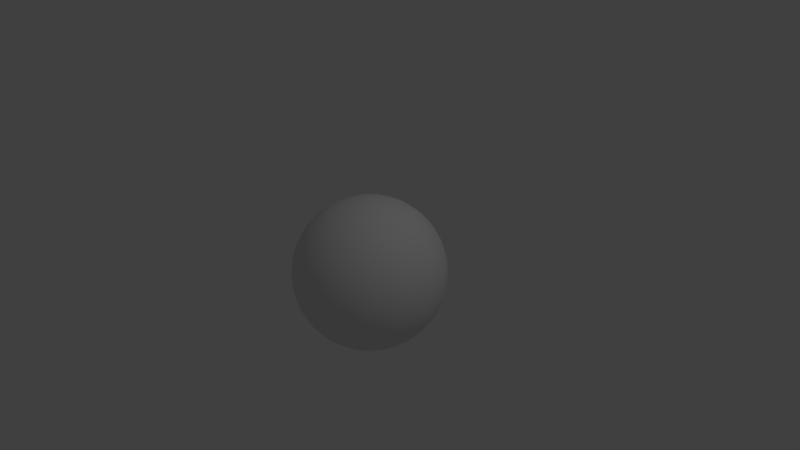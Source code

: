 # Source: sphere.blend  (saved by Blender 2.78.0; exported with 4.5.12 LTS)
import bpy
from mathutils import Matrix  # noqa: F401  (used for matrix-valued properties, if any)

bpy.ops.wm.read_factory_settings(use_empty=True)
scene = bpy.context.scene
scene.name = 'Scene'

# ---- collections
col_collection_1 = bpy.data.collections.new('Collection 1'); scene.collection.children.link(col_collection_1)

# ---- world
world_world = bpy.data.worlds.new('World'); scene.world = world_world
world_world.color = (0.05088, 0.05088, 0.05088)
world_world.use_sun_shadow = False
world_world.sun_shadow_jitter_overblur = 0.0
world_world.cycles.sampling_method = 'MANUAL'

# ---- cameras
cam_camera = bpy.data.cameras.new('Camera')
cam_camera.clip_end = 100.0
cam_camera.lens = 35.0
cam_camera.sensor_width = 32.0
cam_camera.sensor_height = 18.0
cam_camera.ortho_scale = 7.314
cam_camera.dof.focus_distance = 0.0
cam_camera.dof.aperture_fstop = 128.0

# ---- lights
light_lamp = bpy.data.lights.new('Lamp', 'POINT')
light_lamp.transmission_factor = 0.0
light_lamp.cutoff_distance = 30.0
light_lamp.energy = 100.0
light_lamp.shadow_buffer_clip_start = 1.001
light_lamp.shadow_soft_size = 0.1
light_lamp.shadow_maximum_resolution = 0.006
light_lamp.use_absolute_resolution = True

# ---- meshes
me_sphere = bpy.data.meshes.new('Sphere')
me_sphere.from_pydata([(0.03806, 0.1913, 0.9808), (0.07466, 0.3753, 0.9239), (0.1084, 0.5449, 0.8315), (0.1379, 0.6935, 0.7071), (0.1622, 0.8155, 0.5556), (0.1802, 0.9061, 0.3827), (0.1913, 0.9619, 0.1951), (0.1951, 0.9808, 7.55e-08), (0.1913, 0.9619, -0.1951), (0.1802, 0.9061, -0.3827), (0.1622, 0.8155, -0.5556), (0.1379, 0.6935, -0.7071), (0.1084, 0.5449, -0.8315), (0.07466, 0.3753, -0.9239), (0.03806, 0.1913, -0.9808), (0.07466, 0.1802, 0.9808), (0.1464, 0.3536, 0.9239), (0.2126, 0.5133, 0.8315), (0.2706, 0.6533, 0.7071), (0.3182, 0.7682, 0.5556), (0.3536, 0.8536, 0.3827), (0.3753, 0.9061, 0.1951), (0.3827, 0.9239, 7.55e-08), (0.3753, 0.9061, -0.1951), (0.3536, 0.8536, -0.3827), (0.3182, 0.7682, -0.5556), (0.2706, 0.6533, -0.7071), (0.2126, 0.5133, -0.8315), (0.1464, 0.3536, -0.9239), (0.07466, 0.1802, -0.9808), (0.1084, 0.1622, 0.9808), (0.2126, 0.3182, 0.9239), (0.3087, 0.4619, 0.8315), (0.3928, 0.5879, 0.7071), (0.4619, 0.6913, 0.5556), (0.5133, 0.7682, 0.3827), (0.5449, 0.8155, 0.1951), (0.5556, 0.8315, 7.55e-08), (0.5449, 0.8155, -0.1951), (0.5133, 0.7682, -0.3827), (0.4619, 0.6913, -0.5556), (0.3928, 0.5879, -0.7071), (0.3087, 0.4619, -0.8315), (0.2126, 0.3182, -0.9239), (0.1084, 0.1622, -0.9808), (0.1379, 0.1379, 0.9808), (0.2706, 0.2706, 0.9239), (0.3928, 0.3928, 0.8315), (0.5, 0.5, 0.7071), (0.5879, 0.5879, 0.5556), (0.6533, 0.6533, 0.3827), (0.6935, 0.6935, 0.1951), (0.7071, 0.7071, 7.55e-08), (0.6935, 0.6935, -0.1951), (0.6533, 0.6533, -0.3827), (0.5879, 0.5879, -0.5556), (0.5, 0.5, -0.7071), (0.3928, 0.3928, -0.8315), (0.2706, 0.2706, -0.9239), (0.1379, 0.1379, -0.9808), (0.1622, 0.1084, 0.9808), (0.3182, 0.2126, 0.9239), (0.4619, 0.3087, 0.8315), (0.5879, 0.3928, 0.7071), (0.6913, 0.4619, 0.5556), (0.7682, 0.5133, 0.3827), (0.8155, 0.5449, 0.1951), (0.8315, 0.5556, 7.55e-08), (0.8155, 0.5449, -0.1951), (0.7682, 0.5133, -0.3827), (0.6913, 0.4619, -0.5556), (0.5879, 0.3928, -0.7071), (0.4619, 0.3087, -0.8315), (0.3182, 0.2126, -0.9239), (0.1622, 0.1084, -0.9808), (0.1802, 0.07466, 0.9808), (0.3536, 0.1464, 0.9239), (0.5133, 0.2126, 0.8315), (0.6533, 0.2706, 0.7071), (0.7682, 0.3182, 0.5556), (0.8536, 0.3536, 0.3827), (0.9061, 0.3753, 0.1951), (0.9239, 0.3827, 7.55e-08), (0.9061, 0.3753, -0.1951), (0.8536, 0.3536, -0.3827), (0.7682, 0.3182, -0.5556), (0.6533, 0.2706, -0.7071), (0.5133, 0.2126, -0.8315), (0.3536, 0.1464, -0.9239), (0.1802, 0.07466, -0.9808), (0.1913, 0.03806, 0.9808), (0.3753, 0.07466, 0.9239), (0.5449, 0.1084, 0.8315), (0.6935, 0.1379, 0.7071), (0.8155, 0.1622, 0.5556), (0.9061, 0.1802, 0.3827), (0.9619, 0.1913, 0.1951), (0.9808, 0.1951, 7.55e-08), (0.9619, 0.1913, -0.1951), (0.9061, 0.1802, -0.3827), (0.8155, 0.1622, -0.5556), (0.6935, 0.1379, -0.7071), (0.5449, 0.1084, -0.8315), (0.3753, 0.07466, -0.9239), (0.1913, 0.03806, -0.9808), (0.1951, -3.266e-07, 0.9808), (0.3827, -3.192e-07, 0.9239), (0.5556, -3.117e-07, 0.8315), (0.7071, -3.192e-07, 0.7071), (0.8315, -3.341e-07, 0.5556), (0.9239, -2.745e-07, 0.3827), (0.9808, -3.937e-07, 0.1951), (1.0, -3.788e-07, 7.55e-08), (0.9808, -3.937e-07, -0.1951), (0.9239, -2.298e-07, -0.3827), (0.8315, -3.341e-07, -0.5556), (0.7071, -3.192e-07, -0.7071), (0.5556, -3.415e-07, -0.8315), (0.3827, -3.043e-07, -0.9239), (0.1951, -3.08e-07, -0.9808), (0.1913, -0.03806, 0.9808), (0.3753, -0.07466, 0.9239), (0.5449, -0.1084, 0.8315), (0.6935, -0.138, 0.7071), (0.8155, -0.1622, 0.5556), (0.9061, -0.1802, 0.3827), (0.9619, -0.1913, 0.1951), (0.9808, -0.1951, 7.55e-08), (0.9619, -0.1913, -0.1951), (0.9061, -0.1802, -0.3827), (0.8155, -0.1622, -0.5556), (0.6935, -0.138, -0.7071), (0.5449, -0.1084, -0.8315), (0.3753, -0.07466, -0.9239), (0.1913, -0.03806, -0.9808), (0.1802, -0.07466, 0.9808), (0.3536, -0.1464, 0.9239), (0.5133, -0.2126, 0.8315), (0.6533, -0.2706, 0.7071), (0.7682, -0.3182, 0.5556), (0.8536, -0.3536, 0.3827), (0.9061, -0.3753, 0.1951), (0.9239, -0.3827, 7.55e-08), (0.9061, -0.3753, -0.1951), (0.8536, -0.3536, -0.3827), (0.7682, -0.3182, -0.5556), (0.6533, -0.2706, -0.7071), (0.5133, -0.2126, -0.8315), (0.3536, -0.1464, -0.9239), (0.1802, -0.07466, -0.9808), (0.1622, -0.1084, 0.9808), (0.3182, -0.2126, 0.9239), (0.4619, -0.3087, 0.8315), (0.5879, -0.3928, 0.7071), (0.6913, -0.4619, 0.5556), (0.7682, -0.5133, 0.3827), (0.8155, -0.5449, 0.1951), (0.8315, -0.5556, 7.55e-08), (0.8155, -0.5449, -0.1951), (0.7682, -0.5133, -0.3827), (0.6913, -0.4619, -0.5556), (0.5879, -0.3928, -0.7071), (0.4619, -0.3087, -0.8315), (0.3182, -0.2126, -0.9239), (0.1622, -0.1084, -0.9808), (0.1379, -0.138, 0.9808), (0.2706, -0.2706, 0.9239), (0.3928, -0.3928, 0.8315), (0.5, -0.5, 0.7071), (0.5879, -0.5879, 0.5556), (0.6533, -0.6533, 0.3827), (0.6935, -0.6935, 0.1951), (0.7071, -0.7071, 7.55e-08), (0.6935, -0.6935, -0.1951), (0.6533, -0.6533, -0.3827), (0.5879, -0.5879, -0.5556), (0.5, -0.5, -0.7071), (0.3928, -0.3928, -0.8315), (0.2706, -0.2706, -0.9239), (0.1379, -0.138, -0.9808), (0.1084, -0.1622, 0.9808), (0.2126, -0.3182, 0.9239), (0.3087, -0.4619, 0.8315), (0.3928, -0.5879, 0.7071), (0.4619, -0.6913, 0.5556), (0.5133, -0.7682, 0.3827), (0.5449, -0.8155, 0.1951), (0.5556, -0.8315, 7.55e-08), (0.5449, -0.8155, -0.1951), (0.5133, -0.7682, -0.3827), (0.4619, -0.6913, -0.5556), (0.3928, -0.5879, -0.7071), (0.3087, -0.4619, -0.8315), (0.2126, -0.3182, -0.9239), (0.1084, -0.1622, -0.9808), (0.07466, -0.1802, 0.9808), (0.1464, -0.3536, 0.9239), (0.2126, -0.5133, 0.8315), (0.2706, -0.6533, 0.7071), (0.3182, -0.7682, 0.5556), (0.3536, -0.8536, 0.3827), (0.3753, -0.9061, 0.1951), (0.3827, -0.9239, 7.55e-08), (0.3753, -0.9061, -0.1951), (0.3536, -0.8536, -0.3827), (0.3182, -0.7682, -0.5556), (0.2706, -0.6533, -0.7071), (0.2126, -0.5133, -0.8315), (0.1464, -0.3536, -0.9239), (0.07466, -0.1802, -0.9808), (0.03806, -0.1913, 0.9808), (0.07466, -0.3753, 0.9239), (0.1084, -0.5449, 0.8315), (0.1379, -0.6935, 0.7071), (0.1622, -0.8155, 0.5556), (0.1802, -0.9061, 0.3827), (0.1913, -0.9619, 0.1951), (0.1951, -0.9808, 7.55e-08), (0.1913, -0.9619, -0.1951), (0.1802, -0.9061, -0.3827), (0.1622, -0.8155, -0.5556), (0.1379, -0.6935, -0.7071), (0.1084, -0.5449, -0.8315), (0.07466, -0.3753, -0.9239), (0.03806, -0.1913, -0.9808), (-7.212e-09, -0.1951, 0.9808), (4.122e-08, -0.3827, 0.9239), (2.632e-08, -0.5556, 0.8315), (-2.584e-08, -0.7071, 0.7071), (-8.544e-08, -0.8315, 0.5556), (6.357e-08, -0.9239, 0.3827), (-8.544e-08, -0.9808, 0.1951), (-1.003e-07, -1.0, 7.55e-08), (-8.544e-08, -0.9808, -0.1951), (6.357e-08, -0.9239, -0.3827), (-8.544e-08, -0.8315, -0.5556), (-2.584e-08, -0.7071, -0.7071), (-1.094e-08, -0.5556, -0.8315), (3.964e-09, -0.3827, -0.9239), (3.964e-09, -0.1951, -0.9808), (-0.03806, -0.1913, 0.9808), (-0.07466, -0.3753, 0.9239), (-0.1084, -0.5449, 0.8315), (-0.1379, -0.6935, 0.7071), (-0.1622, -0.8155, 0.5556), (-0.1802, -0.9061, 0.3827), (-0.1913, -0.9619, 0.1951), (-0.1951, -0.9808, 7.55e-08), (-0.1913, -0.9619, -0.1951), (-0.1802, -0.9061, -0.3827), (-0.1622, -0.8155, -0.5556), (-0.1379, -0.6935, -0.7071), (-0.1084, -0.5449, -0.8315), (-0.07466, -0.3753, -0.9239), (-0.03806, -0.1913, -0.9808), (-0.07466, -0.1802, 0.9808), (-0.1464, -0.3536, 0.9239), (-0.2126, -0.5133, 0.8315), (-0.2706, -0.6533, 0.7071), (-0.3182, -0.7682, 0.5556), (-0.3536, -0.8536, 0.3827), (-0.3753, -0.9061, 0.1951), (-0.3827, -0.9239, 7.55e-08), (-0.3753, -0.9061, -0.1951), (-0.3536, -0.8536, -0.3827), (-0.3182, -0.7682, -0.5556), (-0.2706, -0.6533, -0.7071), (-0.2126, -0.5133, -0.8315), (-0.1464, -0.3536, -0.9239), (-0.07466, -0.1802, -0.9808), (-0.1084, -0.1622, 0.9808), (-0.2126, -0.3182, 0.9239), (-0.3087, -0.4619, 0.8315), (-0.3928, -0.5879, 0.7071), (-0.4619, -0.6913, 0.5556), (-0.5133, -0.7682, 0.3827), (-0.5449, -0.8155, 0.1951), (-0.5556, -0.8315, 7.55e-08), (-0.5449, -0.8155, -0.1951), (-0.5133, -0.7682, -0.3827), (-0.4619, -0.6913, -0.5556), (-0.3928, -0.5879, -0.7071), (-0.3087, -0.4619, -0.8315), (-0.2126, -0.3182, -0.9239), (-0.1084, -0.1622, -0.9808), (-0.1379, -0.138, 0.9808), (-0.2706, -0.2706, 0.9239), (-0.3928, -0.3928, 0.8315), (-0.5, -0.5, 0.7071), (-0.5879, -0.5879, 0.5556), (-0.6533, -0.6533, 0.3827), (-0.6935, -0.6935, 0.1951), (-0.7071, -0.7071, 7.55e-08), (-0.6935, -0.6935, -0.1951), (-0.6533, -0.6533, -0.3827), (-0.5879, -0.5879, -0.5556), (-0.5, -0.5, -0.7071), (-0.3928, -0.3928, -0.8315), (-0.2706, -0.2706, -0.9239), (-0.1379, -0.1379, -0.9808), (-2.709e-07, -5.069e-07, 1.0), (-0.1622, -0.1084, 0.9808), (-0.3182, -0.2126, 0.9239), (-0.4619, -0.3087, 0.8315), (-0.5879, -0.3928, 0.7071), (-0.6913, -0.4619, 0.5556), (-0.7682, -0.5133, 0.3827), (-0.8155, -0.5449, 0.1951), (-0.8315, -0.5556, 7.55e-08), (-0.8155, -0.5449, -0.1951), (-0.7682, -0.5133, -0.3827), (-0.6913, -0.4619, -0.5556), (-0.5879, -0.3928, -0.7071), (-0.4619, -0.3087, -0.8315), (-0.3182, -0.2126, -0.9239), (-0.1622, -0.1084, -0.9808), (-0.1802, -0.07466, 0.9808), (-0.3536, -0.1464, 0.9239), (-0.5133, -0.2126, 0.8315), (-0.6533, -0.2706, 0.7071), (-0.7682, -0.3182, 0.5556), (-0.8536, -0.3536, 0.3827), (-0.9061, -0.3753, 0.1951), (-0.9239, -0.3827, 7.55e-08), (-0.9061, -0.3753, -0.1951), (-0.8536, -0.3536, -0.3827), (-0.7682, -0.3182, -0.5556), (-0.6533, -0.2706, -0.7071), (-0.5133, -0.2126, -0.8315), (-0.3536, -0.1464, -0.9239), (-0.1802, -0.07466, -0.9808), (-0.1913, -0.03806, 0.9808), (-0.3753, -0.07466, 0.9239), (-0.5449, -0.1084, 0.8315), (-0.6935, -0.1379, 0.7071), (-0.8155, -0.1622, 0.5556), (-0.9061, -0.1802, 0.3827), (-0.9619, -0.1913, 0.1951), (-0.9808, -0.1951, 7.55e-08), (-0.9619, -0.1913, -0.1951), (-0.9061, -0.1802, -0.3827), (-0.8155, -0.1622, -0.5556), (-0.6935, -0.1379, -0.7071), (-0.5449, -0.1084, -0.8315), (-0.3753, -0.07466, -0.9239), (-0.1913, -0.03806, -0.9808), (-0.1951, -3.117e-07, 0.9808), (-0.3827, -2.819e-07, 0.9239), (-0.5556, -2.819e-07, 0.8315), (-0.7071, -1.851e-07, 0.7071), (-0.8315, -1.404e-07, 0.5556), (-0.9239, -3.192e-07, 0.3827), (-0.9808, -9.567e-08, 0.1951), (-1.0, -1.404e-07, 7.55e-08), (-0.9808, -9.567e-08, -0.1951), (-0.9239, -3.192e-07, -0.3827), (-0.8315, -1.404e-07, -0.5556), (-0.7071, -1.851e-07, -0.7071), (-0.5556, -2.596e-07, -0.8315), (-0.3827, -2.521e-07, -0.9239), (-0.1951, -3.155e-07, -0.9808), (-0.1913, 0.03806, 0.9808), (-0.3753, 0.07466, 0.9239), (-0.5449, 0.1084, 0.8315), (-0.6935, 0.1379, 0.7071), (-0.8155, 0.1622, 0.5556), (-0.9061, 0.1802, 0.3827), (-0.9619, 0.1913, 0.1951), (-0.9808, 0.1951, 7.55e-08), (-0.9619, 0.1913, -0.1951), (-0.9061, 0.1802, -0.3827), (-0.8155, 0.1622, -0.5556), (-0.6935, 0.1379, -0.7071), (-0.5449, 0.1084, -0.8315), (-0.3753, 0.07466, -0.9239), (-0.1913, 0.03806, -0.9808), (-0.1802, 0.07466, 0.9808), (-0.3536, 0.1464, 0.9239), (-0.5133, 0.2126, 0.8315), (-0.6533, 0.2706, 0.7071), (-0.7682, 0.3182, 0.5556), (-0.8536, 0.3536, 0.3827), (-0.9061, 0.3753, 0.1951), (-0.9239, 0.3827, 7.55e-08), (-0.9061, 0.3753, -0.1951), (-0.8536, 0.3536, -0.3827), (-0.7682, 0.3182, -0.5556), (-0.6533, 0.2706, -0.7071), (-0.5133, 0.2126, -0.8315), (-0.3536, 0.1464, -0.9239), (-0.1802, 0.07466, -0.9808), (-0.1622, 0.1084, 0.9808), (-0.3182, 0.2126, 0.9239), (-0.4619, 0.3087, 0.8315), (-0.5879, 0.3928, 0.7071), (-0.6913, 0.4619, 0.5556), (-0.7682, 0.5133, 0.3827), (-0.8155, 0.5449, 0.1951), (-0.8315, 0.5556, 7.55e-08), (-0.8155, 0.5449, -0.1951), (-0.7682, 0.5133, -0.3827), (-0.6913, 0.4619, -0.5556), (-0.5879, 0.3928, -0.7071), (-0.4619, 0.3087, -0.8315), (-0.3182, 0.2126, -0.9239), (-0.1622, 0.1084, -0.9808), (-0.1379, 0.1379, 0.9808), (-0.2706, 0.2706, 0.9239), (-0.3928, 0.3928, 0.8315), (-0.5, 0.5, 0.7071), (-0.5879, 0.5879, 0.5556), (-0.6533, 0.6533, 0.3827), (-0.6935, 0.6935, 0.1951), (-0.7071, 0.7071, 7.55e-08), (-0.6935, 0.6935, -0.1951), (-0.6533, 0.6533, -0.3827), (-0.5879, 0.5879, -0.5556), (-0.5, 0.5, -0.7071), (-0.3928, 0.3928, -0.8315), (-0.2706, 0.2706, -0.9239), (-0.1379, 0.1379, -0.9808), (-0.1084, 0.1622, 0.9808), (-0.2126, 0.3182, 0.9239), (-0.3087, 0.4619, 0.8315), (-0.3928, 0.5879, 0.7071), (-0.4619, 0.6913, 0.5556), (-0.5133, 0.7682, 0.3827), (-0.5449, 0.8155, 0.1951), (-0.5556, 0.8315, 7.55e-08), (-0.5449, 0.8155, -0.1951), (-0.5133, 0.7682, -0.3827), (-0.4619, 0.6913, -0.5556), (-0.3928, 0.5879, -0.7071), (-0.3087, 0.4619, -0.8315), (-0.2126, 0.3182, -0.9239), (-0.1084, 0.1622, -0.9808), (-0.07466, 0.1802, 0.9808), (-0.1464, 0.3536, 0.9239), (-0.2126, 0.5133, 0.8315), (-0.2706, 0.6533, 0.7071), (-0.3182, 0.7682, 0.5556), (-0.3536, 0.8536, 0.3827), (-0.3753, 0.9061, 0.1951), (-0.3827, 0.9239, 7.55e-08), (-0.3753, 0.9061, -0.1951), (-0.3536, 0.8536, -0.3827), (-0.3182, 0.7682, -0.5556), (-0.2706, 0.6533, -0.7071), (-0.2126, 0.5133, -0.8315), (-0.1464, 0.3536, -0.9239), (-0.07466, 0.1802, -0.9808), (-0.03806, 0.1913, 0.9808), (-0.07466, 0.3753, 0.9239), (-0.1084, 0.5449, 0.8315), (-0.1379, 0.6935, 0.7071), (-0.1622, 0.8155, 0.5556), (-0.1802, 0.9061, 0.3827), (-0.1913, 0.9619, 0.1951), (-0.1951, 0.9808, 7.55e-08), (-0.1913, 0.9619, -0.1951), (-0.1802, 0.9061, -0.3827), (-0.1622, 0.8155, -0.5556), (-0.1379, 0.6935, -0.7071), (-0.1084, 0.5449, -0.8315), (-0.07466, 0.3753, -0.9239), (-0.03806, 0.1913, -0.9808), (3.749e-08, 0.1951, 0.9808), (7.847e-08, 0.3827, 0.9239), (1.083e-07, 0.5556, 0.8315), (1.53e-07, 0.7071, 0.7071), (2.722e-07, 0.8315, 0.5556), (6.357e-08, 0.9239, 0.3827), (2.573e-07, 0.9808, 0.1951), (2.722e-07, 1.0, 7.55e-08), (2.573e-07, 0.9808, -0.1951), (6.357e-08, 0.9239, -0.3827), (2.722e-07, 0.8315, -0.5556), (1.53e-07, 0.7071, -0.7071), (1.232e-07, 0.5556, -0.8315), (7.847e-08, 0.3827, -0.9239), (1.514e-08, 0.1951, -0.9808), (0.0, -3.258e-07, -1.0)], [], [(470, 4, 3, 469), (478, 12, 11, 477), (471, 5, 4, 470), (479, 13, 12, 478), (472, 6, 5, 471), (480, 14, 13, 479), (473, 7, 6, 472), (466, 0, 300), (481, 14, 480), (474, 8, 7, 473), (467, 1, 0, 466), (475, 9, 8, 474), (468, 2, 1, 467), (476, 10, 9, 475), (469, 3, 2, 468), (477, 11, 10, 476), (3, 18, 17, 2), (11, 26, 25, 10), (4, 19, 18, 3), (12, 27, 26, 11), (5, 20, 19, 4), (13, 28, 27, 12), (6, 21, 20, 5), (14, 29, 28, 13), (7, 22, 21, 6), (0, 15, 300), (481, 29, 14), (8, 23, 22, 7), (1, 16, 15, 0), (9, 24, 23, 8), (2, 17, 16, 1), (10, 25, 24, 9), (22, 37, 36, 21), (15, 30, 300), (481, 44, 29), (23, 38, 37, 22), (16, 31, 30, 15), (24, 39, 38, 23), (17, 32, 31, 16), (25, 40, 39, 24), (18, 33, 32, 17), (26, 41, 40, 25), (19, 34, 33, 18), (27, 42, 41, 26), (20, 35, 34, 19), (28, 43, 42, 27), (21, 36, 35, 20), (29, 44, 43, 28), (41, 56, 55, 40), (34, 49, 48, 33), (42, 57, 56, 41), (35, 50, 49, 34), (43, 58, 57, 42), (36, 51, 50, 35), (44, 59, 58, 43), (37, 52, 51, 36), (30, 45, 300), (481, 59, 44), (38, 53, 52, 37), (31, 46, 45, 30), (39, 54, 53, 38), (32, 47, 46, 31), (40, 55, 54, 39), (33, 48, 47, 32), (45, 60, 300), (481, 74, 59), (53, 68, 67, 52), (46, 61, 60, 45), (54, 69, 68, 53), (47, 62, 61, 46), (55, 70, 69, 54), (48, 63, 62, 47), (56, 71, 70, 55), (49, 64, 63, 48), (57, 72, 71, 56), (50, 65, 64, 49), (58, 73, 72, 57), (51, 66, 65, 50), (59, 74, 73, 58), (52, 67, 66, 51), (64, 79, 78, 63), (72, 87, 86, 71), (65, 80, 79, 64), (73, 88, 87, 72), (66, 81, 80, 65), (74, 89, 88, 73), (67, 82, 81, 66), (60, 75, 300), (481, 89, 74), (68, 83, 82, 67), (61, 76, 75, 60), (69, 84, 83, 68), (62, 77, 76, 61), (70, 85, 84, 69), (63, 78, 77, 62), (71, 86, 85, 70), (83, 98, 97, 82), (76, 91, 90, 75), (84, 99, 98, 83), (77, 92, 91, 76), (85, 100, 99, 84), (78, 93, 92, 77), (86, 101, 100, 85), (79, 94, 93, 78), (87, 102, 101, 86), (80, 95, 94, 79), (88, 103, 102, 87), (81, 96, 95, 80), (89, 104, 103, 88), (82, 97, 96, 81), (75, 90, 300), (481, 104, 89), (102, 117, 116, 101), (95, 110, 109, 94), (103, 118, 117, 102), (96, 111, 110, 95), (104, 119, 118, 103), (97, 112, 111, 96), (90, 105, 300), (481, 119, 104), (98, 113, 112, 97), (91, 106, 105, 90), (99, 114, 113, 98), (92, 107, 106, 91), (100, 115, 114, 99), (93, 108, 107, 92), (101, 116, 115, 100), (94, 109, 108, 93), (114, 129, 128, 113), (107, 122, 121, 106), (115, 130, 129, 114), (108, 123, 122, 107), (116, 131, 130, 115), (109, 124, 123, 108), (117, 132, 131, 116), (110, 125, 124, 109), (118, 133, 132, 117), (111, 126, 125, 110), (119, 134, 133, 118), (112, 127, 126, 111), (105, 120, 300), (481, 134, 119), (113, 128, 127, 112), (106, 121, 120, 105), (133, 148, 147, 132), (126, 141, 140, 125), (134, 149, 148, 133), (127, 142, 141, 126), (120, 135, 300), (481, 149, 134), (128, 143, 142, 127), (121, 136, 135, 120), (129, 144, 143, 128), (122, 137, 136, 121), (130, 145, 144, 129), (123, 138, 137, 122), (131, 146, 145, 130), (124, 139, 138, 123), (132, 147, 146, 131), (125, 140, 139, 124), (137, 152, 151, 136), (145, 160, 159, 144), (138, 153, 152, 137), (146, 161, 160, 145), (139, 154, 153, 138), (147, 162, 161, 146), (140, 155, 154, 139), (148, 163, 162, 147), (141, 156, 155, 140), (149, 164, 163, 148), (142, 157, 156, 141), (135, 150, 300), (481, 164, 149), (143, 158, 157, 142), (136, 151, 150, 135), (144, 159, 158, 143), (156, 171, 170, 155), (164, 179, 178, 163), (157, 172, 171, 156), (150, 165, 300), (481, 179, 164), (158, 173, 172, 157), (151, 166, 165, 150), (159, 174, 173, 158), (152, 167, 166, 151), (160, 175, 174, 159), (153, 168, 167, 152), (161, 176, 175, 160), (154, 169, 168, 153), (162, 177, 176, 161), (155, 170, 169, 154), (163, 178, 177, 162), (175, 190, 189, 174), (168, 183, 182, 167), (176, 191, 190, 175), (169, 184, 183, 168), (177, 192, 191, 176), (170, 185, 184, 169), (178, 193, 192, 177), (171, 186, 185, 170), (179, 194, 193, 178), (172, 187, 186, 171), (165, 180, 300), (481, 194, 179), (173, 188, 187, 172), (166, 181, 180, 165), (174, 189, 188, 173), (167, 182, 181, 166), (194, 209, 208, 193), (187, 202, 201, 186), (180, 195, 300), (481, 209, 194), (188, 203, 202, 187), (181, 196, 195, 180), (189, 204, 203, 188), (182, 197, 196, 181), (190, 205, 204, 189), (183, 198, 197, 182), (191, 206, 205, 190), (184, 199, 198, 183), (192, 207, 206, 191), (185, 200, 199, 184), (193, 208, 207, 192), (186, 201, 200, 185), (198, 213, 212, 197), (206, 221, 220, 205), (199, 214, 213, 198), (207, 222, 221, 206), (200, 215, 214, 199), (208, 223, 222, 207), (201, 216, 215, 200), (209, 224, 223, 208), (202, 217, 216, 201), (195, 210, 300), (481, 224, 209), (203, 218, 217, 202), (196, 211, 210, 195), (204, 219, 218, 203), (197, 212, 211, 196), (205, 220, 219, 204), (217, 232, 231, 216), (210, 225, 300), (481, 239, 224), (218, 233, 232, 217), (211, 226, 225, 210), (219, 234, 233, 218), (212, 227, 226, 211), (220, 235, 234, 219), (213, 228, 227, 212), (221, 236, 235, 220), (214, 229, 228, 213), (222, 237, 236, 221), (215, 230, 229, 214), (223, 238, 237, 222), (216, 231, 230, 215), (224, 239, 238, 223), (236, 251, 250, 235), (229, 244, 243, 228), (237, 252, 251, 236), (230, 245, 244, 229), (238, 253, 252, 237), (231, 246, 245, 230), (239, 254, 253, 238), (232, 247, 246, 231), (225, 240, 300), (481, 254, 239), (233, 248, 247, 232), (226, 241, 240, 225), (234, 249, 248, 233), (227, 242, 241, 226), (235, 250, 249, 234), (228, 243, 242, 227), (481, 269, 254), (248, 263, 262, 247), (241, 256, 255, 240), (249, 264, 263, 248), (242, 257, 256, 241), (250, 265, 264, 249), (243, 258, 257, 242), (251, 266, 265, 250), (244, 259, 258, 243), (252, 267, 266, 251), (245, 260, 259, 244), (253, 268, 267, 252), (246, 261, 260, 245), (254, 269, 268, 253), (247, 262, 261, 246), (240, 255, 300), (267, 282, 281, 266), (260, 275, 274, 259), (268, 283, 282, 267), (261, 276, 275, 260), (269, 284, 283, 268), (262, 277, 276, 261), (255, 270, 300), (481, 284, 269), (263, 278, 277, 262), (256, 271, 270, 255), (264, 279, 278, 263), (257, 272, 271, 256), (265, 280, 279, 264), (258, 273, 272, 257), (266, 281, 280, 265), (259, 274, 273, 258), (271, 286, 285, 270), (279, 294, 293, 278), (272, 287, 286, 271), (280, 295, 294, 279), (273, 288, 287, 272), (281, 296, 295, 280), (274, 289, 288, 273), (282, 297, 296, 281), (275, 290, 289, 274), (283, 298, 297, 282), (276, 291, 290, 275), (284, 299, 298, 283), (277, 292, 291, 276), (270, 285, 300), (481, 299, 284), (278, 293, 292, 277), (290, 306, 305, 289), (298, 314, 313, 297), (291, 307, 306, 290), (299, 315, 314, 298), (292, 308, 307, 291), (285, 301, 300), (481, 315, 299), (293, 309, 308, 292), (286, 302, 301, 285), (294, 310, 309, 293), (287, 303, 302, 286), (295, 311, 310, 294), (288, 304, 303, 287), (296, 312, 311, 295), (289, 305, 304, 288), (297, 313, 312, 296), (310, 325, 324, 309), (303, 318, 317, 302), (311, 326, 325, 310), (304, 319, 318, 303), (312, 327, 326, 311), (305, 320, 319, 304), (313, 328, 327, 312), (306, 321, 320, 305), (314, 329, 328, 313), (307, 322, 321, 306), (315, 330, 329, 314), (308, 323, 322, 307), (301, 316, 300), (481, 330, 315), (309, 324, 323, 308), (302, 317, 316, 301), (329, 344, 343, 328), (322, 337, 336, 321), (330, 345, 344, 329), (323, 338, 337, 322), (316, 331, 300), (481, 345, 330), (324, 339, 338, 323), (317, 332, 331, 316), (325, 340, 339, 324), (318, 333, 332, 317), (326, 341, 340, 325), (319, 334, 333, 318), (327, 342, 341, 326), (320, 335, 334, 319), (328, 343, 342, 327), (321, 336, 335, 320), (333, 348, 347, 332), (341, 356, 355, 340), (334, 349, 348, 333), (342, 357, 356, 341), (335, 350, 349, 334), (343, 358, 357, 342), (336, 351, 350, 335), (344, 359, 358, 343), (337, 352, 351, 336), (345, 360, 359, 344), (338, 353, 352, 337), (331, 346, 300), (481, 360, 345), (339, 354, 353, 338), (332, 347, 346, 331), (340, 355, 354, 339), (352, 367, 366, 351), (360, 375, 374, 359), (353, 368, 367, 352), (346, 361, 300), (481, 375, 360), (354, 369, 368, 353), (347, 362, 361, 346), (355, 370, 369, 354), (348, 363, 362, 347), (356, 371, 370, 355), (349, 364, 363, 348), (357, 372, 371, 356), (350, 365, 364, 349), (358, 373, 372, 357), (351, 366, 365, 350), (359, 374, 373, 358), (371, 386, 385, 370), (364, 379, 378, 363), (372, 387, 386, 371), (365, 380, 379, 364), (373, 388, 387, 372), (366, 381, 380, 365), (374, 389, 388, 373), (367, 382, 381, 366), (375, 390, 389, 374), (368, 383, 382, 367), (361, 376, 300), (481, 390, 375), (369, 384, 383, 368), (362, 377, 376, 361), (370, 385, 384, 369), (363, 378, 377, 362), (390, 405, 404, 389), (383, 398, 397, 382), (376, 391, 300), (481, 405, 390), (384, 399, 398, 383), (377, 392, 391, 376), (385, 400, 399, 384), (378, 393, 392, 377), (386, 401, 400, 385), (379, 394, 393, 378), (387, 402, 401, 386), (380, 395, 394, 379), (388, 403, 402, 387), (381, 396, 395, 380), (389, 404, 403, 388), (382, 397, 396, 381), (402, 417, 416, 401), (395, 410, 409, 394), (403, 418, 417, 402), (396, 411, 410, 395), (404, 419, 418, 403), (397, 412, 411, 396), (405, 420, 419, 404), (398, 413, 412, 397), (391, 406, 300), (481, 420, 405), (399, 414, 413, 398), (392, 407, 406, 391), (400, 415, 414, 399), (393, 408, 407, 392), (401, 416, 415, 400), (394, 409, 408, 393), (406, 421, 300), (481, 435, 420), (414, 429, 428, 413), (407, 422, 421, 406), (415, 430, 429, 414), (408, 423, 422, 407), (416, 431, 430, 415), (409, 424, 423, 408), (417, 432, 431, 416), (410, 425, 424, 409), (418, 433, 432, 417), (411, 426, 425, 410), (419, 434, 433, 418), (412, 427, 426, 411), (420, 435, 434, 419), (413, 428, 427, 412), (425, 440, 439, 424), (433, 448, 447, 432), (426, 441, 440, 425), (434, 449, 448, 433), (427, 442, 441, 426), (435, 450, 449, 434), (428, 443, 442, 427), (421, 436, 300), (481, 450, 435), (429, 444, 443, 428), (422, 437, 436, 421), (430, 445, 444, 429), (423, 438, 437, 422), (431, 446, 445, 430), (424, 439, 438, 423), (432, 447, 446, 431), (444, 459, 458, 443), (437, 452, 451, 436), (445, 460, 459, 444), (438, 453, 452, 437), (446, 461, 460, 445), (439, 454, 453, 438), (447, 462, 461, 446), (440, 455, 454, 439), (448, 463, 462, 447), (441, 456, 455, 440), (449, 464, 463, 448), (442, 457, 456, 441), (450, 465, 464, 449), (443, 458, 457, 442), (436, 451, 300), (481, 465, 450), (463, 478, 477, 462), (456, 471, 470, 455), (464, 479, 478, 463), (457, 472, 471, 456), (465, 480, 479, 464), (458, 473, 472, 457), (451, 466, 300), (481, 480, 465), (459, 474, 473, 458), (452, 467, 466, 451), (460, 475, 474, 459), (453, 468, 467, 452), (461, 476, 475, 460), (454, 469, 468, 453), (462, 477, 476, 461), (455, 470, 469, 454)])
me_sphere.polygons.foreach_set('use_smooth', [True] * 512)
_uv = me_sphere.uv_layers.new(name='UVMap')
_uv.uv.foreach_set('vector', [0.5004, 0.6857, 0.4693, 0.6857, 0.4693, 0.7465, 0.5004, 0.7465, 0.5004, 0.1994, 0.4693, 0.1994, 0.4693, 0.2602, 0.5004, 0.2602, 0.5004, 0.625, 0.4693, 0.625, 0.4693, 0.6857, 0.5004, 0.6857, 0.5004, 0.1386, 0.4693, 0.1386, 0.4693, 0.1994, 0.5004, 0.1994, 0.5004, 0.5642, 0.4693, 0.5642, 0.4693, 0.625, 0.5004, 0.625, 0.5004, 0.07781, 0.4693, 0.07781, 0.4693, 0.1386, 0.5004, 0.1386, 0.5004, 0.5034, 0.4693, 0.5034, 0.4693, 0.5642, 0.5004, 0.5642, 0.5004, 0.9289, 0.4693, 0.9289, 0.9207, 0.9897, 0.002288, 0.01702, 0.4693, 0.07781, 0.5004, 0.07781, 0.5004, 0.4426, 0.4693, 0.4426, 0.4693, 0.5034, 0.5004, 0.5034, 0.5004, 0.8681, 0.4693, 0.8681, 0.4693, 0.9289, 0.5004, 0.9289, 0.5004, 0.3818, 0.4693, 0.3818, 0.4693, 0.4426, 0.5004, 0.4426, 0.5004, 0.8073, 0.4693, 0.8073, 0.4693, 0.8681, 0.5004, 0.8681, 0.5004, 0.321, 0.4693, 0.321, 0.4693, 0.3818, 0.5004, 0.3818, 0.5004, 0.7465, 0.4693, 0.7465, 0.4693, 0.8073, 0.5004, 0.8073, 0.5004, 0.2602, 0.4693, 0.2602, 0.4693, 0.321, 0.5004, 0.321, 0.4693, 0.7465, 0.4381, 0.7465, 0.4381, 0.8073, 0.4693, 0.8073, 0.4693, 0.2602, 0.4381, 0.2602, 0.4381, 0.321, 0.4693, 0.321, 0.4693, 0.6857, 0.4381, 0.6857, 0.4381, 0.7465, 0.4693, 0.7465, 0.4693, 0.1994, 0.4381, 0.1994, 0.4381, 0.2602, 0.4693, 0.2602, 0.4693, 0.625, 0.4381, 0.625, 0.4381, 0.6857, 0.4693, 0.6857, 0.4693, 0.1386, 0.4381, 0.1386, 0.4381, 0.1994, 0.4693, 0.1994, 0.4693, 0.5642, 0.4381, 0.5642, 0.4381, 0.625, 0.4693, 0.625, 0.4693, 0.07781, 0.4381, 0.07781, 0.4381, 0.1386, 0.4693, 0.1386, 0.4693, 0.5034, 0.4381, 0.5034, 0.4381, 0.5642, 0.4693, 0.5642, 0.4693, 0.9289, 0.4381, 0.9289, 0.9207, 0.9897, 0.002288, 0.01702, 0.4381, 0.07781, 0.4693, 0.07781, 0.4693, 0.4426, 0.4381, 0.4426, 0.4381, 0.5034, 0.4693, 0.5034, 0.4693, 0.8681, 0.4381, 0.8681, 0.4381, 0.9289, 0.4693, 0.9289, 0.4693, 0.3818, 0.4381, 0.3818, 0.4381, 0.4426, 0.4693, 0.4426, 0.4693, 0.8073, 0.4381, 0.8073, 0.4381, 0.8681, 0.4693, 0.8681, 0.4693, 0.321, 0.4381, 0.321, 0.4381, 0.3818, 0.4693, 0.3818, 0.4381, 0.5034, 0.407, 0.5034, 0.407, 0.5642, 0.4381, 0.5642, 0.4381, 0.9289, 1.403, 0.9289, 0.9207, 0.9897, 0.002288, 0.01702, 0.407, 0.07781, 0.4381, 0.07781, 0.4381, 0.4426, 0.407, 0.4426, 0.407, 0.5034, 0.4381, 0.5034, 0.4381, 0.8681, 0.407, 0.8681, 0.407, 0.9289, 0.4381, 0.9289, 0.4381, 0.3818, 0.407, 0.3818, 0.407, 0.4426, 0.4381, 0.4426, 0.4381, 0.8073, 0.407, 0.8073, 0.407, 0.8681, 0.4381, 0.8681, 0.4381, 0.321, 0.407, 0.321, 0.407, 0.3818, 0.4381, 0.3818, 0.4381, 0.7465, 0.407, 0.7465, 0.407, 0.8073, 0.4381, 0.8073, 0.4381, 0.2602, 0.407, 0.2602, 0.407, 0.321, 0.4381, 0.321, 0.4381, 0.6857, 0.407, 0.6857, 0.407, 0.7465, 0.4381, 0.7465, 0.4381, 0.1994, 0.407, 0.1994, 0.407, 0.2602, 0.4381, 0.2602, 0.4381, 0.625, 0.407, 0.625, 0.407, 0.6857, 0.4381, 0.6857, 0.4381, 0.1386, 0.407, 0.1386, 0.407, 0.1994, 0.4381, 0.1994, 0.4381, 0.5642, 0.407, 0.5642, 0.407, 0.625, 0.4381, 0.625, 0.4381, 0.07781, 0.407, 0.07781, 0.407, 0.1386, 0.4381, 0.1386, 0.407, 0.2602, 0.3759, 0.2602, 0.3759, 0.321, 0.407, 0.321, 0.407, 0.6857, 0.3759, 0.6857, 0.3759, 0.7465, 0.407, 0.7465, 0.407, 0.1994, 0.3759, 0.1994, 0.3759, 0.2602, 0.407, 0.2602, 0.407, 0.625, 0.3759, 0.625, 0.3759, 0.6857, 0.407, 0.6857, 0.407, 0.1386, 0.3759, 0.1386, 0.3759, 0.1994, 0.407, 0.1994, 0.407, 0.5642, 0.3759, 0.5642, 0.3759, 0.625, 0.407, 0.625, 0.407, 0.07781, 0.3759, 0.07781, 0.3759, 0.1386, 0.407, 0.1386, 0.407, 0.5034, 0.3759, 0.5034, 0.3759, 0.5642, 0.407, 0.5642, 1.403, 0.9289, 1.372, 0.9289, 0.9207, 0.9897, 0.002288, 0.01702, 0.3759, 0.07781, 0.407, 0.07781, 0.407, 0.4426, 0.3759, 0.4426, 0.3759, 0.5034, 0.407, 0.5034, 0.407, 0.8681, 0.3759, 0.8681, 0.3759, 0.9289, 0.407, 0.9289, 0.407, 0.3818, 0.3759, 0.3818, 0.3759, 0.4426, 0.407, 0.4426, 0.407, 0.8073, 0.3759, 0.8073, 0.3759, 0.8681, 0.407, 0.8681, 0.407, 0.321, 0.3759, 0.321, 0.3759, 0.3818, 0.407, 0.3818, 0.407, 0.7465, 0.3759, 0.7465, 0.3759, 0.8073, 0.407, 0.8073, 1.372, 0.9289, 1.341, 0.9289, 0.9207, 0.9897, 0.002288, 0.01702, 0.3447, 0.07781, 0.3759, 0.07781, 0.3759, 0.4426, 0.3447, 0.4426, 0.3447, 0.5034, 0.3759, 0.5034, 0.3759, 0.8681, 0.3447, 0.8681, 0.3447, 0.9289, 0.3759, 0.9289, 0.3759, 0.3818, 0.3447, 0.3818, 0.3447, 0.4426, 0.3759, 0.4426, 0.3759, 0.8073, 0.3447, 0.8073, 0.3447, 0.8681, 0.3759, 0.8681, 0.3759, 0.321, 0.3447, 0.321, 0.3447, 0.3818, 0.3759, 0.3818, 0.3759, 0.7465, 0.3447, 0.7465, 0.3447, 0.8073, 0.3759, 0.8073, 0.3759, 0.2602, 0.3447, 0.2602, 0.3447, 0.321, 0.3759, 0.321, 0.3759, 0.6857, 0.3447, 0.6857, 0.3447, 0.7465, 0.3759, 0.7465, 0.3759, 0.1994, 0.3447, 0.1994, 0.3447, 0.2602, 0.3759, 0.2602, 0.3759, 0.625, 0.3447, 0.625, 0.3447, 0.6857, 0.3759, 0.6857, 0.3759, 0.1386, 0.3447, 0.1386, 0.3447, 0.1994, 0.3759, 0.1994, 0.3759, 0.5642, 0.3447, 0.5642, 0.3447, 0.625, 0.3759, 0.625, 0.3759, 0.07781, 0.3447, 0.07781, 0.3447, 0.1386, 0.3759, 0.1386, 0.3759, 0.5034, 0.3447, 0.5034, 0.3447, 0.5642, 0.3759, 0.5642, 0.3447, 0.6857, 0.3136, 0.6857, 0.3136, 0.7465, 0.3447, 0.7465, 0.3447, 0.1994, 0.3136, 0.1994, 0.3136, 0.2602, 0.3447, 0.2602, 0.3447, 0.625, 0.3136, 0.625, 0.3136, 0.6857, 0.3447, 0.6857, 0.3447, 0.1386, 0.3136, 0.1386, 0.3136, 0.1994, 0.3447, 0.1994, 0.3447, 0.5642, 0.3136, 0.5642, 0.3136, 0.625, 0.3447, 0.625, 0.3447, 0.07781, 0.3136, 0.07781, 0.3136, 0.1386, 0.3447, 0.1386, 0.3447, 0.5034, 0.3136, 0.5034, 0.3136, 0.5642, 0.3447, 0.5642, 1.341, 0.9289, 1.31, 0.9289, 0.9207, 0.9897, 0.002288, 0.01702, 0.3136, 0.07781, 0.3447, 0.07781, 0.3447, 0.4426, 0.3136, 0.4426, 0.3136, 0.5034, 0.3447, 0.5034, 0.3447, 0.8681, 0.3136, 0.8681, 0.3136, 0.9289, 0.3447, 0.9289, 0.3447, 0.3818, 0.3136, 0.3818, 0.3136, 0.4426, 0.3447, 0.4426, 0.3447, 0.8073, 0.3136, 0.8073, 0.3136, 0.8681, 0.3447, 0.8681, 0.3447, 0.321, 0.3136, 0.321, 0.3136, 0.3818, 0.3447, 0.3818, 0.3447, 0.7465, 0.3136, 0.7465, 0.3136, 0.8073, 0.3447, 0.8073, 0.3447, 0.2602, 0.3136, 0.2602, 0.3136, 0.321, 0.3447, 0.321, 0.3136, 0.4426, 0.2825, 0.4426, 0.2825, 0.5034, 0.3136, 0.5034, 0.3136, 0.8681, 0.2825, 0.8681, 0.2825, 0.9289, 0.3136, 0.9289, 0.3136, 0.3818, 0.2825, 0.3818, 0.2825, 0.4426, 0.3136, 0.4426, 0.3136, 0.8073, 0.2825, 0.8073, 0.2825, 0.8681, 0.3136, 0.8681, 0.3136, 0.321, 0.2825, 0.321, 0.2825, 0.3818, 0.3136, 0.3818, 0.3136, 0.7465, 0.2825, 0.7465, 0.2825, 0.8073, 0.3136, 0.8073, 0.3136, 0.2602, 0.2825, 0.2602, 0.2825, 0.321, 0.3136, 0.321, 0.3136, 0.6857, 0.2825, 0.6857, 0.2825, 0.7465, 0.3136, 0.7465, 0.3136, 0.1994, 0.2825, 0.1994, 0.2825, 0.2602, 0.3136, 0.2602, 0.3136, 0.625, 0.2825, 0.625, 0.2825, 0.6857, 0.3136, 0.6857, 0.3136, 0.1386, 0.2825, 0.1386, 0.2825, 0.1994, 0.3136, 0.1994, 0.3136, 0.5642, 0.2825, 0.5642, 0.2825, 0.625, 0.3136, 0.625, 0.3136, 0.07781, 0.2825, 0.07781, 0.2825, 0.1386, 0.3136, 0.1386, 0.3136, 0.5034, 0.2825, 0.5034, 0.2825, 0.5642, 0.3136, 0.5642, 1.31, 0.9289, 1.279, 0.9289, 0.9207, 0.9897, 0.002288, 0.01702, 0.2825, 0.07781, 0.3136, 0.07781, 0.2825, 0.1994, 0.2513, 0.1994, 0.2513, 0.2602, 0.2825, 0.2602, 0.2825, 0.625, 0.2513, 0.625, 0.2513, 0.6857, 0.2825, 0.6857, 0.2825, 0.1386, 0.2513, 0.1386, 0.2513, 0.1994, 0.2825, 0.1994, 0.2825, 0.5642, 0.2513, 0.5642, 0.2513, 0.625, 0.2825, 0.625, 0.2825, 0.07781, 0.2513, 0.07781, 0.2513, 0.1386, 0.2825, 0.1386, 0.2825, 0.5034, 0.2513, 0.5034, 0.2513, 0.5642, 0.2825, 0.5642, 1.279, 0.9289, 1.248, 0.9289, 0.9207, 0.9897, 0.002288, 0.01702, 0.2513, 0.07781, 0.2825, 0.07781, 0.2825, 0.4426, 0.2513, 0.4426, 0.2513, 0.5034, 0.2825, 0.5034, 0.2825, 0.8681, 0.2513, 0.8681, 0.2513, 0.9289, 0.2825, 0.9289, 0.2825, 0.3818, 0.2513, 0.3818, 0.2513, 0.4426, 0.2825, 0.4426, 0.2825, 0.8073, 0.2513, 0.8073, 0.2513, 0.8681, 0.2825, 0.8681, 0.2825, 0.321, 0.2513, 0.321, 0.2513, 0.3818, 0.2825, 0.3818, 0.2825, 0.7465, 0.2513, 0.7465, 0.2513, 0.8073, 0.2825, 0.8073, 0.2825, 0.2602, 0.2513, 0.2602, 0.2513, 0.321, 0.2825, 0.321, 0.2825, 0.6857, 0.2513, 0.6857, 0.2513, 0.7465, 0.2825, 0.7465, 0.2513, 0.3818, 0.2202, 0.3818, 0.2202, 0.4426, 0.2513, 0.4426, 0.2513, 0.8073, 0.2202, 0.8073, 0.2202, 0.8681, 0.2513, 0.8681, 0.2513, 0.321, 0.2202, 0.321, 0.2202, 0.3818, 0.2513, 0.3818, 0.2513, 0.7465, 0.2202, 0.7465, 0.2202, 0.8073, 0.2513, 0.8073, 0.2513, 0.2602, 0.2202, 0.2602, 0.2202, 0.321, 0.2513, 0.321, 0.2513, 0.6857, 0.2202, 0.6857, 0.2202, 0.7465, 0.2513, 0.7465, 0.2513, 0.1994, 0.2202, 0.1994, 0.2202, 0.2602, 0.2513, 0.2602, 0.2513, 0.625, 0.2202, 0.625, 0.2202, 0.6857, 0.2513, 0.6857, 0.2513, 0.1386, 0.2202, 0.1386, 0.2202, 0.1994, 0.2513, 0.1994, 0.2513, 0.5642, 0.2202, 0.5642, 0.2202, 0.625, 0.2513, 0.625, 0.2513, 0.07781, 0.2202, 0.07781, 0.2202, 0.1386, 0.2513, 0.1386, 0.2513, 0.5034, 0.2202, 0.5034, 0.2202, 0.5642, 0.2513, 0.5642, 1.248, 0.9289, 1.216, 0.9289, 0.9207, 0.9897, 0.002288, 0.01702, 0.2202, 0.07781, 0.2513, 0.07781, 0.2513, 0.4426, 0.2202, 0.4426, 0.2202, 0.5034, 0.2513, 0.5034, 0.2513, 0.8681, 0.2202, 0.8681, 0.2202, 0.9289, 0.2513, 0.9289, 0.2202, 0.1386, 0.1891, 0.1386, 0.1891, 0.1994, 0.2202, 0.1994, 0.2202, 0.5642, 0.1891, 0.5642, 0.1891, 0.625, 0.2202, 0.625, 0.2202, 0.07781, 0.1891, 0.07781, 0.1891, 0.1386, 0.2202, 0.1386, 0.2202, 0.5034, 0.1891, 0.5034, 0.1891, 0.5642, 0.2202, 0.5642, 1.216, 0.9289, 1.185, 0.9289, 0.9207, 0.9897, 0.002288, 0.01702, 0.1891, 0.07781, 0.2202, 0.07781, 0.2202, 0.4426, 0.1891, 0.4426, 0.1891, 0.5034, 0.2202, 0.5034, 0.2202, 0.8681, 0.1891, 0.8681, 0.1891, 0.9289, 0.2202, 0.9289, 0.2202, 0.3818, 0.1891, 0.3818, 0.1891, 0.4426, 0.2202, 0.4426, 0.2202, 0.8073, 0.1891, 0.8073, 0.1891, 0.8681, 0.2202, 0.8681, 0.2202, 0.321, 0.1891, 0.321, 0.1891, 0.3818, 0.2202, 0.3818, 0.2202, 0.7465, 0.1891, 0.7465, 0.1891, 0.8073, 0.2202, 0.8073, 0.2202, 0.2602, 0.1891, 0.2602, 0.1891, 0.321, 0.2202, 0.321, 0.2202, 0.6857, 0.1891, 0.6857, 0.1891, 0.7465, 0.2202, 0.7465, 0.2202, 0.1994, 0.1891, 0.1994, 0.1891, 0.2602, 0.2202, 0.2602, 0.2202, 0.625, 0.1891, 0.625, 0.1891, 0.6857, 0.2202, 0.6857, 0.1891, 0.8073, 0.1579, 0.8073, 0.1579, 0.8681, 0.1891, 0.8681, 0.1891, 0.321, 0.1579, 0.321, 0.1579, 0.3818, 0.1891, 0.3818, 0.1891, 0.7465, 0.1579, 0.7465, 0.1579, 0.8073, 0.1891, 0.8073, 0.1891, 0.2602, 0.1579, 0.2602, 0.1579, 0.321, 0.1891, 0.321, 0.1891, 0.6857, 0.1579, 0.6857, 0.1579, 0.7465, 0.1891, 0.7465, 0.1891, 0.1994, 0.1579, 0.1994, 0.1579, 0.2602, 0.1891, 0.2602, 0.1891, 0.625, 0.1579, 0.625, 0.1579, 0.6857, 0.1891, 0.6857, 0.1891, 0.1386, 0.1579, 0.1386, 0.1579, 0.1994, 0.1891, 0.1994, 0.1891, 0.5642, 0.1579, 0.5642, 0.1579, 0.625, 0.1891, 0.625, 0.1891, 0.07781, 0.1579, 0.07781, 0.1579, 0.1386, 0.1891, 0.1386, 0.1891, 0.5034, 0.1579, 0.5034, 0.1579, 0.5642, 0.1891, 0.5642, 1.185, 0.9289, 1.154, 0.9289, 0.9207, 0.9897, 0.002288, 0.01702, 0.1579, 0.07781, 0.1891, 0.07781, 0.1891, 0.4426, 0.1579, 0.4426, 0.1579, 0.5034, 0.1891, 0.5034, 0.1891, 0.8681, 0.1579, 0.8681, 0.1579, 0.9289, 0.1891, 0.9289, 0.1891, 0.3818, 0.1579, 0.3818, 0.1579, 0.4426, 0.1891, 0.4426, 0.1579, 0.5642, 0.1268, 0.5642, 0.1268, 0.625, 0.1579, 0.625, 0.1579, 0.07781, 0.1268, 0.07781, 0.1268, 0.1386, 0.1579, 0.1386, 0.1579, 0.5034, 0.1268, 0.5034, 0.1268, 0.5642, 0.1579, 0.5642, 1.154, 0.9289, 1.123, 0.9289, 0.9207, 0.9897, 0.002288, 0.01702, 0.1268, 0.07781, 0.1579, 0.07781, 0.1579, 0.4426, 0.1268, 0.4426, 0.1268, 0.5034, 0.1579, 0.5034, 0.1579, 0.8681, 0.1268, 0.8681, 0.1268, 0.9289, 0.1579, 0.9289, 0.1579, 0.3818, 0.1268, 0.3818, 0.1268, 0.4426, 0.1579, 0.4426, 0.1579, 0.8073, 0.1268, 0.8073, 0.1268, 0.8681, 0.1579, 0.8681, 0.1579, 0.321, 0.1268, 0.321, 0.1268, 0.3818, 0.1579, 0.3818, 0.1579, 0.7465, 0.1268, 0.7465, 0.1268, 0.8073, 0.1579, 0.8073, 0.1579, 0.2602, 0.1268, 0.2602, 0.1268, 0.321, 0.1579, 0.321, 0.1579, 0.6857, 0.1268, 0.6857, 0.1268, 0.7465, 0.1579, 0.7465, 0.1579, 0.1994, 0.1268, 0.1994, 0.1268, 0.2602, 0.1579, 0.2602, 0.1579, 0.625, 0.1268, 0.625, 0.1268, 0.6857, 0.1579, 0.6857, 0.1579, 0.1386, 0.1268, 0.1386, 0.1268, 0.1994, 0.1579, 0.1994, 0.1268, 0.321, 0.09568, 0.321, 0.09568, 0.3818, 0.1268, 0.3818, 0.1268, 0.7465, 0.09568, 0.7465, 0.09568, 0.8073, 0.1268, 0.8073, 0.1268, 0.2602, 0.09568, 0.2602, 0.09568, 0.321, 0.1268, 0.321, 0.1268, 0.6857, 0.09568, 0.6857, 0.09568, 0.7465, 0.1268, 0.7465, 0.1268, 0.1994, 0.09568, 0.1994, 0.09568, 0.2602, 0.1268, 0.2602, 0.1268, 0.625, 0.09568, 0.625, 0.09568, 0.6857, 0.1268, 0.6857, 0.1268, 0.1386, 0.09568, 0.1386, 0.09568, 0.1994, 0.1268, 0.1994, 0.1268, 0.5642, 0.09568, 0.5642, 0.09568, 0.625, 0.1268, 0.625, 0.1268, 0.07781, 0.09568, 0.07781, 0.09568, 0.1386, 0.1268, 0.1386, 0.1268, 0.5034, 0.09568, 0.5034, 0.09568, 0.5642, 0.1268, 0.5642, 1.123, 0.9289, 1.092, 0.9289, 0.9207, 0.9897, 0.002288, 0.01702, 0.09568, 0.07781, 0.1268, 0.07781, 0.1268, 0.4426, 0.09568, 0.4426, 0.09568, 0.5034, 0.1268, 0.5034, 0.1268, 0.8681, 0.09568, 0.8681, 0.09568, 0.9289, 0.1268, 0.9289, 0.1268, 0.3818, 0.09568, 0.3818, 0.09568, 0.4426, 0.1268, 0.4426, 0.1268, 0.8073, 0.09568, 0.8073, 0.09568, 0.8681, 0.1268, 0.8681, 0.09568, 0.07781, 0.06455, 0.07781, 0.06455, 0.1386, 0.09568, 0.1386, 0.09568, 0.5034, 0.06455, 0.5034, 0.06455, 0.5642, 0.09568, 0.5642, 1.092, 0.9289, 1.061, 0.9289, 0.9207, 0.9897, 0.002288, 0.01702, 0.06455, 0.07781, 0.09568, 0.07781, 0.09568, 0.4426, 0.06455, 0.4426, 0.06455, 0.5034, 0.09568, 0.5034, 0.09568, 0.8681, 0.06455, 0.8681, 0.06455, 0.9289, 0.09568, 0.9289, 0.09568, 0.3818, 0.06455, 0.3818, 0.06455, 0.4426, 0.09568, 0.4426, 0.09568, 0.8073, 0.06455, 0.8073, 0.06455, 0.8681, 0.09568, 0.8681, 0.09568, 0.321, 0.06455, 0.321, 0.06455, 0.3818, 0.09568, 0.3818, 0.09568, 0.7465, 0.06455, 0.7465, 0.06455, 0.8073, 0.09568, 0.8073, 0.09568, 0.2602, 0.06455, 0.2602, 0.06455, 0.321, 0.09568, 0.321, 0.09568, 0.6857, 0.06455, 0.6857, 0.06455, 0.7465, 0.09568, 0.7465, 0.09568, 0.1994, 0.06455, 0.1994, 0.06455, 0.2602, 0.09568, 0.2602, 0.09568, 0.625, 0.06455, 0.625, 0.06455, 0.6857, 0.09568, 0.6857, 0.09568, 0.1386, 0.06455, 0.1386, 0.06455, 0.1994, 0.09568, 0.1994, 0.09568, 0.5642, 0.06455, 0.5642, 0.06455, 0.625, 0.09568, 0.625, 0.06455, 0.7465, 0.03342, 0.7465, 0.03342, 0.8073, 0.06455, 0.8073, 0.06455, 0.2602, 0.03342, 0.2602, 0.03342, 0.321, 0.06455, 0.321, 0.06455, 0.6857, 0.03342, 0.6857, 0.03342, 0.7465, 0.06455, 0.7465, 0.06455, 0.1994, 0.03342, 0.1994, 0.03342, 0.2602, 0.06455, 0.2602, 0.06455, 0.625, 0.03342, 0.625, 0.03342, 0.6857, 0.06455, 0.6857, 0.06455, 0.1386, 0.03342, 0.1386, 0.03342, 0.1994, 0.06455, 0.1994, 0.06455, 0.5642, 0.03342, 0.5642, 0.03342, 0.625, 0.06455, 0.625, 0.06455, 0.07781, 0.03342, 0.07781, 0.03342, 0.1386, 0.06455, 0.1386, 0.06455, 0.5034, 0.03342, 0.5034, 0.03342, 0.5642, 0.06455, 0.5642, 1.061, 0.9289, 1.03, 0.9289, 0.9207, 0.9897, 0.002288, 0.01702, 0.03342, 0.07781, 0.06455, 0.07781, 0.06455, 0.4426, 0.03342, 0.4426, 0.03342, 0.5034, 0.06455, 0.5034, 0.06455, 0.8681, 0.03342, 0.8681, 0.03342, 0.9289, 0.06455, 0.9289, 0.06455, 0.3818, 0.03342, 0.3818, 0.03342, 0.4426, 0.06455, 0.4426, 0.06455, 0.8073, 0.03342, 0.8073, 0.03342, 0.8681, 0.06455, 0.8681, 0.06455, 0.321, 0.03342, 0.321, 0.03342, 0.3818, 0.06455, 0.3818, 0.03342, 0.5034, 0.002288, 0.5034, 0.002288, 0.5642, 0.03342, 0.5642, 1.03, 0.9289, 0.9985, 0.9289, 0.9207, 0.9897, 0.002288, 0.01702, 0.002288, 0.07781, 0.03342, 0.07781, 0.03342, 0.4426, 0.002288, 0.4426, 0.002288, 0.5034, 0.03342, 0.5034, 0.03342, 0.8681, 0.002288, 0.8681, 0.002288, 0.9289, 0.03342, 0.9289, 0.03342, 0.3818, 0.002288, 0.3818, 0.002288, 0.4426, 0.03342, 0.4426, 0.03342, 0.8073, 0.002288, 0.8073, 0.002288, 0.8681, 0.03342, 0.8681, 0.03342, 0.321, 0.002288, 0.321, 0.002288, 0.3818, 0.03342, 0.3818, 0.03342, 0.7465, 0.002288, 0.7465, 0.002288, 0.8073, 0.03342, 0.8073, 0.03342, 0.2602, 0.002288, 0.2602, 0.002288, 0.321, 0.03342, 0.321, 0.03342, 0.6857, 0.002288, 0.6857, 0.002288, 0.7465, 0.03342, 0.7465, 0.03342, 0.1994, 0.002288, 0.1994, 0.002288, 0.2602, 0.03342, 0.2602, 0.03342, 0.625, 0.002288, 0.625, 0.002288, 0.6857, 0.03342, 0.6857, 0.03342, 0.1386, 0.002288, 0.1386, 0.002288, 0.1994, 0.03342, 0.1994, 0.03342, 0.5642, 0.002288, 0.5642, 0.002288, 0.625, 0.03342, 0.625, 0.03342, 0.07781, 0.002288, 0.07781, 0.002288, 0.1386, 0.03342, 0.1386, 0.9985, 0.2602, 0.9674, 0.2602, 0.9674, 0.321, 0.9985, 0.321, 0.9985, 0.6857, 0.9674, 0.6857, 0.9674, 0.7465, 0.9985, 0.7465, 0.9985, 0.1994, 0.9674, 0.1994, 0.9674, 0.2602, 0.9985, 0.2602, 0.9985, 0.625, 0.9674, 0.625, 0.9674, 0.6857, 0.9985, 0.6857, 0.9985, 0.1386, 0.9674, 0.1386, 0.9674, 0.1994, 0.9985, 0.1994, 0.9985, 0.5642, 0.9674, 0.5642, 0.9674, 0.625, 0.9985, 0.625, 0.9985, 0.07781, 0.9674, 0.07781, 0.9674, 0.1386, 0.9985, 0.1386, 0.9985, 0.5034, 0.9674, 0.5034, 0.9674, 0.5642, 0.9985, 0.5642, 0.9985, 0.9289, 0.9674, 0.9289, 0.9207, 0.9897, 0.9985, 0.01702, 0.9674, 0.07781, 0.9985, 0.07781, 0.9985, 0.4426, 0.9674, 0.4426, 0.9674, 0.5034, 0.9985, 0.5034, 0.9985, 0.8681, 0.9674, 0.8681, 0.9674, 0.9289, 0.9985, 0.9289, 0.9985, 0.3818, 0.9674, 0.3818, 0.9674, 0.4426, 0.9985, 0.4426, 0.9985, 0.8073, 0.9674, 0.8073, 0.9674, 0.8681, 0.9985, 0.8681, 0.9985, 0.321, 0.9674, 0.321, 0.9674, 0.3818, 0.9985, 0.3818, 0.9985, 0.7465, 0.9674, 0.7465, 0.9674, 0.8073, 0.9985, 0.8073, 0.9985, 0.01702, 0.9362, 0.07781, 0.9674, 0.07781, 0.9674, 0.4426, 0.9362, 0.4426, 0.9362, 0.5034, 0.9674, 0.5034, 0.9674, 0.8681, 0.9362, 0.8681, 0.9362, 0.9289, 0.9674, 0.9289, 0.9674, 0.3818, 0.9362, 0.3818, 0.9362, 0.4426, 0.9674, 0.4426, 0.9674, 0.8073, 0.9362, 0.8073, 0.9362, 0.8681, 0.9674, 0.8681, 0.9674, 0.321, 0.9362, 0.321, 0.9362, 0.3818, 0.9674, 0.3818, 0.9674, 0.7465, 0.9362, 0.7465, 0.9362, 0.8073, 0.9674, 0.8073, 0.9674, 0.2602, 0.9362, 0.2602, 0.9362, 0.321, 0.9674, 0.321, 0.9674, 0.6857, 0.9362, 0.6857, 0.9362, 0.7465, 0.9674, 0.7465, 0.9674, 0.1994, 0.9362, 0.1994, 0.9362, 0.2602, 0.9674, 0.2602, 0.9674, 0.625, 0.9362, 0.625, 0.9362, 0.6857, 0.9674, 0.6857, 0.9674, 0.1386, 0.9362, 0.1386, 0.9362, 0.1994, 0.9674, 0.1994, 0.9674, 0.5642, 0.9362, 0.5642, 0.9362, 0.625, 0.9674, 0.625, 0.9674, 0.07781, 0.9362, 0.07781, 0.9362, 0.1386, 0.9674, 0.1386, 0.9674, 0.5034, 0.9362, 0.5034, 0.9362, 0.5642, 0.9674, 0.5642, 0.9674, 0.9289, 0.9362, 0.9289, 0.9207, 0.9897, 0.9362, 0.1994, 0.9051, 0.1994, 0.9051, 0.2602, 0.9362, 0.2602, 0.9362, 0.625, 0.9051, 0.625, 0.9051, 0.6857, 0.9362, 0.6857, 0.9362, 0.1386, 0.9051, 0.1386, 0.9051, 0.1994, 0.9362, 0.1994, 0.9362, 0.5642, 0.9051, 0.5642, 0.9051, 0.625, 0.9362, 0.625, 0.9362, 0.07781, 0.9051, 0.07781, 0.9051, 0.1386, 0.9362, 0.1386, 0.9362, 0.5034, 0.9051, 0.5034, 0.9051, 0.5642, 0.9362, 0.5642, 0.9362, 0.9289, 0.9051, 0.9289, 0.9207, 0.9897, 0.9985, 0.01702, 0.9051, 0.07781, 0.9362, 0.07781, 0.9362, 0.4426, 0.9051, 0.4426, 0.9051, 0.5034, 0.9362, 0.5034, 0.9362, 0.8681, 0.9051, 0.8681, 0.9051, 0.9289, 0.9362, 0.9289, 0.9362, 0.3818, 0.9051, 0.3818, 0.9051, 0.4426, 0.9362, 0.4426, 0.9362, 0.8073, 0.9051, 0.8073, 0.9051, 0.8681, 0.9362, 0.8681, 0.9362, 0.321, 0.9051, 0.321, 0.9051, 0.3818, 0.9362, 0.3818, 0.9362, 0.7465, 0.9051, 0.7465, 0.9051, 0.8073, 0.9362, 0.8073, 0.9362, 0.2602, 0.9051, 0.2602, 0.9051, 0.321, 0.9362, 0.321, 0.9362, 0.6857, 0.9051, 0.6857, 0.9051, 0.7465, 0.9362, 0.7465, 0.9051, 0.8681, 0.874, 0.8681, 0.874, 0.9289, 0.9051, 0.9289, 0.9051, 0.3818, 0.874, 0.3818, 0.874, 0.4426, 0.9051, 0.4426, 0.9051, 0.8073, 0.874, 0.8073, 0.874, 0.8681, 0.9051, 0.8681, 0.9051, 0.321, 0.874, 0.321, 0.874, 0.3818, 0.9051, 0.3818, 0.9051, 0.7465, 0.874, 0.7465, 0.874, 0.8073, 0.9051, 0.8073, 0.9051, 0.2602, 0.874, 0.2602, 0.874, 0.321, 0.9051, 0.321, 0.9051, 0.6857, 0.874, 0.6857, 0.874, 0.7465, 0.9051, 0.7465, 0.9051, 0.1994, 0.874, 0.1994, 0.874, 0.2602, 0.9051, 0.2602, 0.9051, 0.625, 0.874, 0.625, 0.874, 0.6857, 0.9051, 0.6857, 0.9051, 0.1386, 0.874, 0.1386, 0.874, 0.1994, 0.9051, 0.1994, 0.9051, 0.5642, 0.874, 0.5642, 0.874, 0.625, 0.9051, 0.625, 0.9051, 0.07781, 0.874, 0.07781, 0.874, 0.1386, 0.9051, 0.1386, 0.9051, 0.5034, 0.874, 0.5034, 0.874, 0.5642, 0.9051, 0.5642, 0.9051, 0.9289, 0.874, 0.9289, 0.9207, 0.9897, 0.9985, 0.01702, 0.874, 0.07781, 0.9051, 0.07781, 0.9051, 0.4426, 0.874, 0.4426, 0.874, 0.5034, 0.9051, 0.5034, 0.874, 0.625, 0.8428, 0.625, 0.8428, 0.6857, 0.874, 0.6857, 0.874, 0.1386, 0.8428, 0.1386, 0.8428, 0.1994, 0.874, 0.1994, 0.874, 0.5642, 0.8428, 0.5642, 0.8428, 0.625, 0.874, 0.625, 0.874, 0.07781, 0.8428, 0.07781, 0.8428, 0.1386, 0.874, 0.1386, 0.874, 0.5034, 0.8428, 0.5034, 0.8428, 0.5642, 0.874, 0.5642, 0.874, 0.9289, 0.8428, 0.9289, 0.9207, 0.9897, 0.9985, 0.01702, 0.8428, 0.07781, 0.874, 0.07781, 0.874, 0.4426, 0.8428, 0.4426, 0.8428, 0.5034, 0.874, 0.5034, 0.874, 0.8681, 0.8428, 0.8681, 0.8428, 0.9289, 0.874, 0.9289, 0.874, 0.3818, 0.8428, 0.3818, 0.8428, 0.4426, 0.874, 0.4426, 0.874, 0.8073, 0.8428, 0.8073, 0.8428, 0.8681, 0.874, 0.8681, 0.874, 0.321, 0.8428, 0.321, 0.8428, 0.3818, 0.874, 0.3818, 0.874, 0.7465, 0.8428, 0.7465, 0.8428, 0.8073, 0.874, 0.8073, 0.874, 0.2602, 0.8428, 0.2602, 0.8428, 0.321, 0.874, 0.321, 0.874, 0.6857, 0.8428, 0.6857, 0.8428, 0.7465, 0.874, 0.7465, 0.874, 0.1994, 0.8428, 0.1994, 0.8428, 0.2602, 0.874, 0.2602, 0.8428, 0.3818, 0.8117, 0.3818, 0.8117, 0.4426, 0.8428, 0.4426, 0.8428, 0.8073, 0.8117, 0.8073, 0.8117, 0.8681, 0.8428, 0.8681, 0.8428, 0.321, 0.8117, 0.321, 0.8117, 0.3818, 0.8428, 0.3818, 0.8428, 0.7465, 0.8117, 0.7465, 0.8117, 0.8073, 0.8428, 0.8073, 0.8428, 0.2602, 0.8117, 0.2602, 0.8117, 0.321, 0.8428, 0.321, 0.8428, 0.6857, 0.8117, 0.6857, 0.8117, 0.7465, 0.8428, 0.7465, 0.8428, 0.1994, 0.8117, 0.1994, 0.8117, 0.2602, 0.8428, 0.2602, 0.8428, 0.625, 0.8117, 0.625, 0.8117, 0.6857, 0.8428, 0.6857, 0.8428, 0.1386, 0.8117, 0.1386, 0.8117, 0.1994, 0.8428, 0.1994, 0.8428, 0.5642, 0.8117, 0.5642, 0.8117, 0.625, 0.8428, 0.625, 0.8428, 0.07781, 0.8117, 0.07781, 0.8117, 0.1386, 0.8428, 0.1386, 0.8428, 0.5034, 0.8117, 0.5034, 0.8117, 0.5642, 0.8428, 0.5642, 0.8428, 0.9289, 0.8117, 0.9289, 0.9207, 0.9897, 0.9985, 0.01702, 0.8117, 0.07781, 0.8428, 0.07781, 0.8428, 0.4426, 0.8117, 0.4426, 0.8117, 0.5034, 0.8428, 0.5034, 0.8428, 0.8681, 0.8117, 0.8681, 0.8117, 0.9289, 0.8428, 0.9289, 0.8117, 0.1386, 0.7806, 0.1386, 0.7806, 0.1994, 0.8117, 0.1994, 0.8117, 0.5642, 0.7806, 0.5642, 0.7806, 0.625, 0.8117, 0.625, 0.8117, 0.07781, 0.7806, 0.07781, 0.7806, 0.1386, 0.8117, 0.1386, 0.8117, 0.5034, 0.7806, 0.5034, 0.7806, 0.5642, 0.8117, 0.5642, 0.8117, 0.9289, 0.7806, 0.9289, 0.9207, 0.9897, 0.9985, 0.01702, 0.7806, 0.07781, 0.8117, 0.07781, 0.8117, 0.4426, 0.7806, 0.4426, 0.7806, 0.5034, 0.8117, 0.5034, 0.8117, 0.8681, 0.7806, 0.8681, 0.7806, 0.9289, 0.8117, 0.9289, 0.8117, 0.3818, 0.7806, 0.3818, 0.7806, 0.4426, 0.8117, 0.4426, 0.8117, 0.8073, 0.7806, 0.8073, 0.7806, 0.8681, 0.8117, 0.8681, 0.8117, 0.321, 0.7806, 0.321, 0.7806, 0.3818, 0.8117, 0.3818, 0.8117, 0.7465, 0.7806, 0.7465, 0.7806, 0.8073, 0.8117, 0.8073, 0.8117, 0.2602, 0.7806, 0.2602, 0.7806, 0.321, 0.8117, 0.321, 0.8117, 0.6857, 0.7806, 0.6857, 0.7806, 0.7465, 0.8117, 0.7465, 0.8117, 0.1994, 0.7806, 0.1994, 0.7806, 0.2602, 0.8117, 0.2602, 0.8117, 0.625, 0.7806, 0.625, 0.7806, 0.6857, 0.8117, 0.6857, 0.7806, 0.8073, 0.7494, 0.8073, 0.7494, 0.8681, 0.7806, 0.8681, 0.7806, 0.321, 0.7494, 0.321, 0.7494, 0.3818, 0.7806, 0.3818, 0.7806, 0.7465, 0.7494, 0.7465, 0.7494, 0.8073, 0.7806, 0.8073, 0.7806, 0.2602, 0.7494, 0.2602, 0.7494, 0.321, 0.7806, 0.321, 0.7806, 0.6857, 0.7494, 0.6857, 0.7494, 0.7465, 0.7806, 0.7465, 0.7806, 0.1994, 0.7494, 0.1994, 0.7494, 0.2602, 0.7806, 0.2602, 0.7806, 0.625, 0.7494, 0.625, 0.7494, 0.6857, 0.7806, 0.6857, 0.7806, 0.1386, 0.7494, 0.1386, 0.7494, 0.1994, 0.7806, 0.1994, 0.7806, 0.5642, 0.7494, 0.5642, 0.7494, 0.625, 0.7806, 0.625, 0.7806, 0.07781, 0.7494, 0.07781, 0.7494, 0.1386, 0.7806, 0.1386, 0.7806, 0.5034, 0.7494, 0.5034, 0.7494, 0.5642, 0.7806, 0.5642, 0.7806, 0.9289, 0.7494, 0.9289, 0.9207, 0.9897, 0.9985, 0.01702, 0.7494, 0.07781, 0.7806, 0.07781, 0.7806, 0.4426, 0.7494, 0.4426, 0.7494, 0.5034, 0.7806, 0.5034, 0.7806, 0.8681, 0.7494, 0.8681, 0.7494, 0.9289, 0.7806, 0.9289, 0.7806, 0.3818, 0.7494, 0.3818, 0.7494, 0.4426, 0.7806, 0.4426, 0.7494, 0.5642, 0.7183, 0.5642, 0.7183, 0.625, 0.7494, 0.625, 0.7494, 0.07781, 0.7183, 0.07781, 0.7183, 0.1386, 0.7494, 0.1386, 0.7494, 0.5034, 0.7183, 0.5034, 0.7183, 0.5642, 0.7494, 0.5642, 0.7494, 0.9289, 0.7183, 0.9289, 0.9207, 0.9897, 0.9985, 0.01702, 0.7183, 0.07781, 0.7494, 0.07781, 0.7494, 0.4426, 0.7183, 0.4426, 0.7183, 0.5034, 0.7494, 0.5034, 0.7494, 0.8681, 0.7183, 0.8681, 0.7183, 0.9289, 0.7494, 0.9289, 0.7494, 0.3818, 0.7183, 0.3818, 0.7183, 0.4426, 0.7494, 0.4426, 0.7494, 0.8073, 0.7183, 0.8073, 0.7183, 0.8681, 0.7494, 0.8681, 0.7494, 0.321, 0.7183, 0.321, 0.7183, 0.3818, 0.7494, 0.3818, 0.7494, 0.7465, 0.7183, 0.7465, 0.7183, 0.8073, 0.7494, 0.8073, 0.7494, 0.2602, 0.7183, 0.2602, 0.7183, 0.321, 0.7494, 0.321, 0.7494, 0.6857, 0.7183, 0.6857, 0.7183, 0.7465, 0.7494, 0.7465, 0.7494, 0.1994, 0.7183, 0.1994, 0.7183, 0.2602, 0.7494, 0.2602, 0.7494, 0.625, 0.7183, 0.625, 0.7183, 0.6857, 0.7494, 0.6857, 0.7494, 0.1386, 0.7183, 0.1386, 0.7183, 0.1994, 0.7494, 0.1994, 0.7183, 0.321, 0.6872, 0.321, 0.6872, 0.3818, 0.7183, 0.3818, 0.7183, 0.7465, 0.6872, 0.7465, 0.6872, 0.8073, 0.7183, 0.8073, 0.7183, 0.2602, 0.6872, 0.2602, 0.6872, 0.321, 0.7183, 0.321, 0.7183, 0.6857, 0.6872, 0.6857, 0.6872, 0.7465, 0.7183, 0.7465, 0.7183, 0.1994, 0.6872, 0.1994, 0.6872, 0.2602, 0.7183, 0.2602, 0.7183, 0.625, 0.6872, 0.625, 0.6872, 0.6857, 0.7183, 0.6857, 0.7183, 0.1386, 0.6872, 0.1386, 0.6872, 0.1994, 0.7183, 0.1994, 0.7183, 0.5642, 0.6872, 0.5642, 0.6872, 0.625, 0.7183, 0.625, 0.7183, 0.07781, 0.6872, 0.07781, 0.6872, 0.1386, 0.7183, 0.1386, 0.7183, 0.5034, 0.6872, 0.5034, 0.6872, 0.5642, 0.7183, 0.5642, 0.7183, 0.9289, 0.6872, 0.9289, 0.9207, 0.9897, 0.9985, 0.01702, 0.6872, 0.07781, 0.7183, 0.07781, 0.7183, 0.4426, 0.6872, 0.4426, 0.6872, 0.5034, 0.7183, 0.5034, 0.7183, 0.8681, 0.6872, 0.8681, 0.6872, 0.9289, 0.7183, 0.9289, 0.7183, 0.3818, 0.6872, 0.3818, 0.6872, 0.4426, 0.7183, 0.4426, 0.7183, 0.8073, 0.6872, 0.8073, 0.6872, 0.8681, 0.7183, 0.8681, 0.6872, 0.07781, 0.6561, 0.07781, 0.6561, 0.1386, 0.6872, 0.1386, 0.6872, 0.5034, 0.6561, 0.5034, 0.6561, 0.5642, 0.6872, 0.5642, 0.6872, 0.9289, 0.6561, 0.9289, 0.9207, 0.9897, 0.9985, 0.01702, 0.6561, 0.07781, 0.6872, 0.07781, 0.6872, 0.4426, 0.6561, 0.4426, 0.6561, 0.5034, 0.6872, 0.5034, 0.6872, 0.8681, 0.6561, 0.8681, 0.6561, 0.9289, 0.6872, 0.9289, 0.6872, 0.3818, 0.6561, 0.3818, 0.6561, 0.4426, 0.6872, 0.4426, 0.6872, 0.8073, 0.6561, 0.8073, 0.6561, 0.8681, 0.6872, 0.8681, 0.6872, 0.321, 0.6561, 0.321, 0.6561, 0.3818, 0.6872, 0.3818, 0.6872, 0.7465, 0.6561, 0.7465, 0.6561, 0.8073, 0.6872, 0.8073, 0.6872, 0.2602, 0.6561, 0.2602, 0.6561, 0.321, 0.6872, 0.321, 0.6872, 0.6857, 0.6561, 0.6857, 0.6561, 0.7465, 0.6872, 0.7465, 0.6872, 0.1994, 0.6561, 0.1994, 0.6561, 0.2602, 0.6872, 0.2602, 0.6872, 0.625, 0.6561, 0.625, 0.6561, 0.6857, 0.6872, 0.6857, 0.6872, 0.1386, 0.6561, 0.1386, 0.6561, 0.1994, 0.6872, 0.1994, 0.6872, 0.5642, 0.6561, 0.5642, 0.6561, 0.625, 0.6872, 0.625, 0.6561, 0.2602, 0.6249, 0.2602, 0.6249, 0.321, 0.6561, 0.321, 0.6561, 0.6857, 0.6249, 0.6857, 0.6249, 0.7465, 0.6561, 0.7465, 0.6561, 0.1994, 0.6249, 0.1994, 0.6249, 0.2602, 0.6561, 0.2602, 0.6561, 0.625, 0.6249, 0.625, 0.6249, 0.6857, 0.6561, 0.6857, 0.6561, 0.1386, 0.6249, 0.1386, 0.6249, 0.1994, 0.6561, 0.1994, 0.6561, 0.5642, 0.6249, 0.5642, 0.6249, 0.625, 0.6561, 0.625, 0.6561, 0.07781, 0.6249, 0.07781, 0.6249, 0.1386, 0.6561, 0.1386, 0.6561, 0.5034, 0.6249, 0.5034, 0.6249, 0.5642, 0.6561, 0.5642, 0.6561, 0.9289, 0.6249, 0.9289, 0.9207, 0.9897, 0.9985, 0.01702, 0.6249, 0.07781, 0.6561, 0.07781, 0.6561, 0.4426, 0.6249, 0.4426, 0.6249, 0.5034, 0.6561, 0.5034, 0.6561, 0.8681, 0.6249, 0.8681, 0.6249, 0.9289, 0.6561, 0.9289, 0.6561, 0.3818, 0.6249, 0.3818, 0.6249, 0.4426, 0.6561, 0.4426, 0.6561, 0.8073, 0.6249, 0.8073, 0.6249, 0.8681, 0.6561, 0.8681, 0.6561, 0.321, 0.6249, 0.321, 0.6249, 0.3818, 0.6561, 0.3818, 0.6561, 0.7465, 0.6249, 0.7465, 0.6249, 0.8073, 0.6561, 0.8073, 0.6249, 0.9289, 0.5938, 0.9289, 0.9207, 0.9897, 0.9985, 0.01702, 0.5938, 0.07781, 0.6249, 0.07781, 0.6249, 0.4426, 0.5938, 0.4426, 0.5938, 0.5034, 0.6249, 0.5034, 0.6249, 0.8681, 0.5938, 0.8681, 0.5938, 0.9289, 0.6249, 0.9289, 0.6249, 0.3818, 0.5938, 0.3818, 0.5938, 0.4426, 0.6249, 0.4426, 0.6249, 0.8073, 0.5938, 0.8073, 0.5938, 0.8681, 0.6249, 0.8681, 0.6249, 0.321, 0.5938, 0.321, 0.5938, 0.3818, 0.6249, 0.3818, 0.6249, 0.7465, 0.5938, 0.7465, 0.5938, 0.8073, 0.6249, 0.8073, 0.6249, 0.2602, 0.5938, 0.2602, 0.5938, 0.321, 0.6249, 0.321, 0.6249, 0.6857, 0.5938, 0.6857, 0.5938, 0.7465, 0.6249, 0.7465, 0.6249, 0.1994, 0.5938, 0.1994, 0.5938, 0.2602, 0.6249, 0.2602, 0.6249, 0.625, 0.5938, 0.625, 0.5938, 0.6857, 0.6249, 0.6857, 0.6249, 0.1386, 0.5938, 0.1386, 0.5938, 0.1994, 0.6249, 0.1994, 0.6249, 0.5642, 0.5938, 0.5642, 0.5938, 0.625, 0.6249, 0.625, 0.6249, 0.07781, 0.5938, 0.07781, 0.5938, 0.1386, 0.6249, 0.1386, 0.6249, 0.5034, 0.5938, 0.5034, 0.5938, 0.5642, 0.6249, 0.5642, 0.5938, 0.6857, 0.5627, 0.6857, 0.5627, 0.7465, 0.5938, 0.7465, 0.5938, 0.1994, 0.5627, 0.1994, 0.5627, 0.2602, 0.5938, 0.2602, 0.5938, 0.625, 0.5627, 0.625, 0.5627, 0.6857, 0.5938, 0.6857, 0.5938, 0.1386, 0.5627, 0.1386, 0.5627, 0.1994, 0.5938, 0.1994, 0.5938, 0.5642, 0.5627, 0.5642, 0.5627, 0.625, 0.5938, 0.625, 0.5938, 0.07781, 0.5627, 0.07781, 0.5627, 0.1386, 0.5938, 0.1386, 0.5938, 0.5034, 0.5627, 0.5034, 0.5627, 0.5642, 0.5938, 0.5642, 0.5938, 0.9289, 0.5627, 0.9289, 0.9207, 0.9897, 0.9985, 0.01702, 0.5627, 0.07781, 0.5938, 0.07781, 0.5938, 0.4426, 0.5627, 0.4426, 0.5627, 0.5034, 0.5938, 0.5034, 0.5938, 0.8681, 0.5627, 0.8681, 0.5627, 0.9289, 0.5938, 0.9289, 0.5938, 0.3818, 0.5627, 0.3818, 0.5627, 0.4426, 0.5938, 0.4426, 0.5938, 0.8073, 0.5627, 0.8073, 0.5627, 0.8681, 0.5938, 0.8681, 0.5938, 0.321, 0.5627, 0.321, 0.5627, 0.3818, 0.5938, 0.3818, 0.5938, 0.7465, 0.5627, 0.7465, 0.5627, 0.8073, 0.5938, 0.8073, 0.5938, 0.2602, 0.5627, 0.2602, 0.5627, 0.321, 0.5938, 0.321, 0.5627, 0.4426, 0.5315, 0.4426, 0.5315, 0.5034, 0.5627, 0.5034, 0.5627, 0.8681, 0.5315, 0.8681, 0.5315, 0.9289, 0.5627, 0.9289, 0.5627, 0.3818, 0.5315, 0.3818, 0.5315, 0.4426, 0.5627, 0.4426, 0.5627, 0.8073, 0.5315, 0.8073, 0.5315, 0.8681, 0.5627, 0.8681, 0.5627, 0.321, 0.5315, 0.321, 0.5315, 0.3818, 0.5627, 0.3818, 0.5627, 0.7465, 0.5315, 0.7465, 0.5315, 0.8073, 0.5627, 0.8073, 0.5627, 0.2602, 0.5315, 0.2602, 0.5315, 0.321, 0.5627, 0.321, 0.5627, 0.6857, 0.5315, 0.6857, 0.5315, 0.7465, 0.5627, 0.7465, 0.5627, 0.1994, 0.5315, 0.1994, 0.5315, 0.2602, 0.5627, 0.2602, 0.5627, 0.625, 0.5315, 0.625, 0.5315, 0.6857, 0.5627, 0.6857, 0.5627, 0.1386, 0.5315, 0.1386, 0.5315, 0.1994, 0.5627, 0.1994, 0.5627, 0.5642, 0.5315, 0.5642, 0.5315, 0.625, 0.5627, 0.625, 0.5627, 0.07781, 0.5315, 0.07781, 0.5315, 0.1386, 0.5627, 0.1386, 0.5627, 0.5034, 0.5315, 0.5034, 0.5315, 0.5642, 0.5627, 0.5642, 0.5627, 0.9289, 0.5315, 0.9289, 0.9207, 0.9897, 0.9985, 0.01702, 0.5315, 0.07781, 0.5627, 0.07781, 0.5315, 0.1994, 0.5004, 0.1994, 0.5004, 0.2602, 0.5315, 0.2602, 0.5315, 0.625, 0.5004, 0.625, 0.5004, 0.6857, 0.5315, 0.6857, 0.5315, 0.1386, 0.5004, 0.1386, 0.5004, 0.1994, 0.5315, 0.1994, 0.5315, 0.5642, 0.5004, 0.5642, 0.5004, 0.625, 0.5315, 0.625, 0.5315, 0.07781, 0.5004, 0.07781, 0.5004, 0.1386, 0.5315, 0.1386, 0.5315, 0.5034, 0.5004, 0.5034, 0.5004, 0.5642, 0.5315, 0.5642, 0.5315, 0.9289, 0.5004, 0.9289, 0.9207, 0.9897, 0.9985, 0.01702, 0.5004, 0.07781, 0.5315, 0.07781, 0.5315, 0.4426, 0.5004, 0.4426, 0.5004, 0.5034, 0.5315, 0.5034, 0.5315, 0.8681, 0.5004, 0.8681, 0.5004, 0.9289, 0.5315, 0.9289, 0.5315, 0.3818, 0.5004, 0.3818, 0.5004, 0.4426, 0.5315, 0.4426, 0.5315, 0.8073, 0.5004, 0.8073, 0.5004, 0.8681, 0.5315, 0.8681, 0.5315, 0.321, 0.5004, 0.321, 0.5004, 0.3818, 0.5315, 0.3818, 0.5315, 0.7465, 0.5004, 0.7465, 0.5004, 0.8073, 0.5315, 0.8073, 0.5315, 0.2602, 0.5004, 0.2602, 0.5004, 0.321, 0.5315, 0.321, 0.5315, 0.6857, 0.5004, 0.6857, 0.5004, 0.7465, 0.5315, 0.7465])
me_sphere.use_remesh_preserve_volume = False
me_sphere.use_remesh_preserve_attributes = False
me_sphere.use_mirror_vertex_groups = False
me_sphere.update()

# ---- objects
ob_sphere = bpy.data.objects.new('Sphere', me_sphere)
ob_lamp = bpy.data.objects.new('Lamp', light_lamp)
ob_camera = bpy.data.objects.new('Camera', cam_camera)

# ---- transforms, parenting, visibility, modifiers, constraints
ob_sphere.location = (0.1198, -0.0974, -0.1816)
ob_sphere.lineart.crease_threshold = 0.0
ob_lamp.location = (4.076, 1.005, 5.904)
ob_lamp.rotation_euler = (0.6503, 0.05522, 1.866)
ob_lamp.lock_rotations_4d = False
ob_lamp.empty_display_type = 'ARROWS'
ob_lamp.color = (0.0, 0.0, 0.0, 0.0)
ob_lamp.lineart.crease_threshold = 0.0
ob_camera.location = (7.481, -6.508, 5.344)
ob_camera.rotation_euler = (1.109, 0.0, 0.8149)
ob_camera.lock_rotations_4d = False
ob_camera.empty_display_type = 'ARROWS'
ob_camera.color = (0.0, 0.0, 0.0, 0.0)
ob_camera.display_type = 'WIRE'
ob_camera.lineart.crease_threshold = 0.0

# ---- collection membership
col_collection_1.objects.link(ob_sphere)
col_collection_1.objects.link(ob_lamp)
col_collection_1.objects.link(ob_camera)

# ---- scene / render settings (as saved in the file)
scene.camera = ob_camera
scene.frame_start = 1; scene.frame_end = 250; scene.frame_set(1)
scene.render.engine = 'BLENDER_EEVEE_NEXT'
scene.render.resolution_percentage = 50
scene.render.dither_intensity = 0.0
scene.cycles.use_denoising = False
scene.cycles.samples = 128
scene.cycles.sampling_pattern = 'TABULATED_SOBOL'
scene.cycles.light_sampling_threshold = 0.0
scene.cycles.use_adaptive_sampling = False
scene.cycles.use_light_tree = False
scene.cycles.blur_glossy = 0.0
scene.cycles.sample_clamp_indirect = 0.0
scene.view_settings.view_transform = 'Standard'
bpy.context.view_layer.update()
